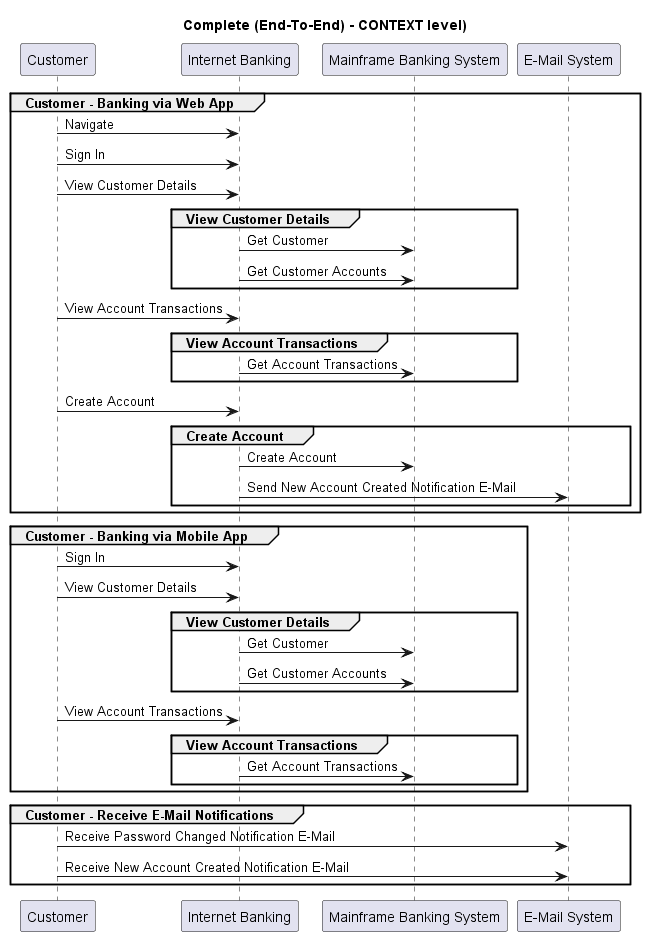

The diagram above was rendered by PlantUML. Its source (embedded in the PNG):
@startuml
!pragma layout smetana

title Complete (End-To-End) - CONTEXT level)

participant "Customer" as BigBankPlc.Actors.Customer
participant "Internet Banking" as BigBankPlc.SoftwareSystems.InternetBanking
participant "Mainframe Banking System" as BigBankPlc.SoftwareSystems.MainframeBankingSystem
participant "E-Mail System" as BigBankPlc.SoftwareSystems.EMailSystem

group Customer - Banking via Web App
BigBankPlc.Actors.Customer -> BigBankPlc.SoftwareSystems.InternetBanking : Navigate
BigBankPlc.Actors.Customer -> BigBankPlc.SoftwareSystems.InternetBanking : Sign In
BigBankPlc.Actors.Customer -> BigBankPlc.SoftwareSystems.InternetBanking : View Customer Details
group View Customer Details
BigBankPlc.SoftwareSystems.InternetBanking -> BigBankPlc.SoftwareSystems.MainframeBankingSystem : Get Customer
BigBankPlc.SoftwareSystems.InternetBanking -> BigBankPlc.SoftwareSystems.MainframeBankingSystem : Get Customer Accounts
end
BigBankPlc.Actors.Customer -> BigBankPlc.SoftwareSystems.InternetBanking : View Account Transactions
group View Account Transactions
BigBankPlc.SoftwareSystems.InternetBanking -> BigBankPlc.SoftwareSystems.MainframeBankingSystem : Get Account Transactions
end
BigBankPlc.Actors.Customer -> BigBankPlc.SoftwareSystems.InternetBanking : Create Account
group Create Account
BigBankPlc.SoftwareSystems.InternetBanking -> BigBankPlc.SoftwareSystems.MainframeBankingSystem : Create Account
BigBankPlc.SoftwareSystems.InternetBanking -> BigBankPlc.SoftwareSystems.EMailSystem : Send New Account Created Notification E-Mail
end
end
group Customer - Banking via Mobile App
BigBankPlc.Actors.Customer -> BigBankPlc.SoftwareSystems.InternetBanking : Sign In
BigBankPlc.Actors.Customer -> BigBankPlc.SoftwareSystems.InternetBanking : View Customer Details
group View Customer Details
BigBankPlc.SoftwareSystems.InternetBanking -> BigBankPlc.SoftwareSystems.MainframeBankingSystem : Get Customer
BigBankPlc.SoftwareSystems.InternetBanking -> BigBankPlc.SoftwareSystems.MainframeBankingSystem : Get Customer Accounts
end
BigBankPlc.Actors.Customer -> BigBankPlc.SoftwareSystems.InternetBanking : View Account Transactions
group View Account Transactions
BigBankPlc.SoftwareSystems.InternetBanking -> BigBankPlc.SoftwareSystems.MainframeBankingSystem : Get Account Transactions
end
end
group Customer - Receive E-Mail Notifications
BigBankPlc.Actors.Customer -> BigBankPlc.SoftwareSystems.EMailSystem : Receive Password Changed Notification E-Mail
BigBankPlc.Actors.Customer -> BigBankPlc.SoftwareSystems.EMailSystem : Receive New Account Created Notification E-Mail
end


@enduml